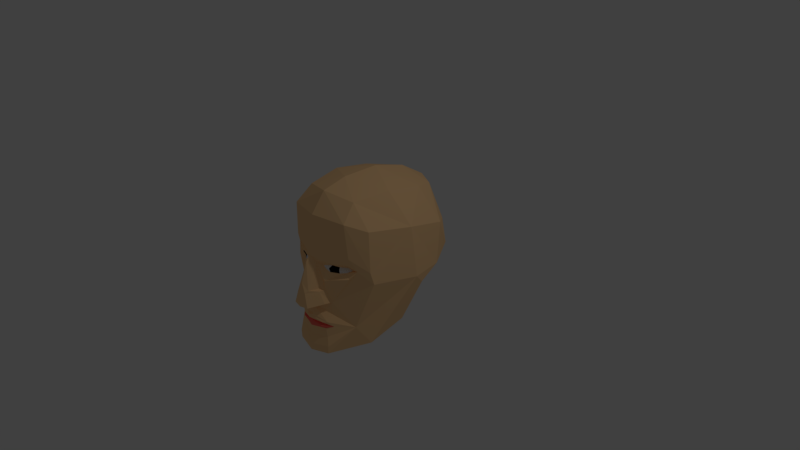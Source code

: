 # Source: face.blend  (saved by Blender 2.78.0; exported with 4.5.12 LTS)
import bpy
from mathutils import Matrix  # noqa: F401  (used for matrix-valued properties, if any)

bpy.ops.wm.read_factory_settings(use_empty=True)
scene = bpy.context.scene
scene.name = 'Scene'

# ---- collections
col_collection_1 = bpy.data.collections.new('Collection 1'); scene.collection.children.link(col_collection_1)

# ---- materials (node trees are filled in below, after node groups)
mat_skin = bpy.data.materials.new('Skin')
mat_skin.alpha_threshold = 0.0
mat_skin.use_transparent_shadow = False
mat_skin.diffuse_color = (1.0, 0.6328, 0.3144, 1.0)
mat_skin.roughness = 0.5
mat_skin.line_color = (0.0, 0.0, 0.0, 1.0)
mat_lips = bpy.data.materials.new('Lips')
mat_lips.alpha_threshold = 0.0
mat_lips.use_transparent_shadow = False
mat_lips.diffuse_color = (1.0, 0.1718, 0.1298, 1.0)
mat_lips.roughness = 0.5
mat_eyes = bpy.data.materials.new('Eyes')
mat_eyes.alpha_threshold = 0.0
mat_eyes.use_transparent_shadow = False
mat_eyes.diffuse_color = (0.001627, 0.001155, 0.0002104, 1.0)
mat_eyes.roughness = 0.5
mat_eyes.specular_intensity = 0.0
mat_white = bpy.data.materials.new('White')
mat_white.alpha_threshold = 0.0
mat_white.use_transparent_shadow = False
mat_white.roughness = 0.5

# ---- material node trees

# ---- world
world_world = bpy.data.worlds.new('World'); scene.world = world_world
world_world.color = (0.05088, 0.05088, 0.05088)
world_world.use_sun_shadow = False
world_world.sun_shadow_jitter_overblur = 0.0
world_world.cycles.sampling_method = 'MANUAL'

# ---- cameras
cam_camera = bpy.data.cameras.new('Camera')
cam_camera.clip_end = 100.0
cam_camera.lens = 35.0
cam_camera.sensor_width = 32.0
cam_camera.sensor_height = 18.0
cam_camera.ortho_scale = 7.314
cam_camera.dof.focus_distance = 0.0
cam_camera.dof.aperture_fstop = 128.0

# ---- lights
light_lamp = bpy.data.lights.new('Lamp', 'POINT')
light_lamp.transmission_factor = 0.0
light_lamp.cutoff_distance = 30.0
light_lamp.energy = 100.0
light_lamp.shadow_buffer_clip_start = 1.001
light_lamp.shadow_soft_size = 0.1
light_lamp.shadow_maximum_resolution = 0.006
light_lamp.use_absolute_resolution = True

# ---- meshes
me_cube = bpy.data.meshes.new('Cube')
me_cube.from_pydata([(0.7981, 0.1669, -0.1368), (0.2643, -0.935, -0.9653), (0.7338, 0.5386, 0.5416), (0.648, -0.5673, 0.7429), (0.603, 0.01216, -0.6967), (0.0, 0.9248, -0.2274), (0.779, 0.447, 0.01609), (0.0, -0.9946, -1.0), (0.7047, -0.5422, 0.05701), (0.7779, 0.0003369, 0.6709), (0.0, 1.087, 0.2854), (0.0, -0.8835, 0.8548), (0.0, 1.034, 0.008623), (0.0, -0.9513, -0.3207), (0.8382, 0.04073, 0.0), (0.0, -0.3638, 1.19), (0.0, -0.1329, -0.794), (0.383, 0.9419, 0.3397), (0.4697, 0.9237, 0.02411), (0.0, 0.5828, 1.071), (0.0, -0.9552, 0.3499), (0.6798, -0.5772, 0.2154), (0.4852, -0.7486, 0.3853), (0.2435, -0.8228, -0.2787), (0.1317, -0.913, -0.08333), (0.1848, -0.8779, -0.1041), (0.0, -1.005, 0.2626), (0.0, -1.136, -0.3089), (0.2213, -0.9228, -0.2704), (0.1578, -0.9507, -0.1087), (0.086, -1.063, -0.08656), (0.1168, -1.113, -0.3007), (0.0, -1.086, 0.006409), (0.06388, -1.1, -0.1177), (0.06659, -0.9011, 0.2532), (0.1363, -0.8964, 0.285), (0.4563, -0.7299, 0.2823), (0.557, -0.6712, 0.2176), (0.4773, -0.7379, 0.1049), (0.1986, -0.8955, 0.03927), (0.1351, -0.8465, 0.2088), (0.1898, -0.8302, 0.2267), (0.3303, -0.7569, 0.2258), (0.3917, -0.6811, 0.2131), (0.4487, -0.6508, 0.1848), (0.3981, -0.7019, 0.1534), (0.2372, -0.8303, 0.1494), (0.181, -0.8462, 0.1789), (0.2175, -0.8341, 0.194), (0.2366, -0.7957, 0.2318), (0.3497, -0.7828, 0.1963), (0.3308, -0.7612, 0.1419), (0.284, -0.8408, 0.2837), (0.4458, -0.7729, 0.8339), (0.0, 0.9345, 0.8544), (0.4851, -0.09563, 1.077), (0.3404, 0.7295, 0.8922), (0.0, -0.693, 1.107), (0.4912, 0.3958, 0.9927), (0.3891, -0.5692, 1.038), (0.0, -0.9742, -0.6445), (0.0, -0.9573, -0.7733), (0.4908, -0.663, -0.5917), (0.236, -0.911, -0.7407), (0.2925, -0.8471, -0.5957), (0.2031, -0.9063, -0.6331), (0.0, -1.0, -0.4768), (0.2313, -0.9024, -0.535), (0.06229, -0.9743, -0.4603), (0.5312, -0.4497, -0.8948), (0.0, -0.8085, -0.9862), (0.1642, -0.8174, -0.9804), (0.0, -1.0, -0.5179), (0.0, -0.9716, -0.5597), (0.0, -0.9887, -0.6018), (0.0, -1.005, -0.8983), (0.1717, -0.9388, -0.5449), (0.1754, -0.9429, -0.5982), (0.0, -0.9734, -0.4551), (0.2704, -0.9362, -0.8626), (0.4778, 0.5603, -0.3408), (0.0, 0.571, -0.5427), (0.0, -0.4414, -0.9118), (0.0, 0.1279, 1.196)], [], [(14, 9, 3, 21, 8), (2, 6, 18, 17), (6, 0, 80, 18), (1, 62, 63, 79), (8, 37, 38, 39, 34, 24, 25, 23), (4, 14, 8, 62, 69), (0, 6, 14, 4), (6, 2, 9, 14), (9, 55, 59, 3), (2, 17, 56, 58), (0, 4, 81, 80), (4, 69, 82, 16), (17, 18, 12, 10), (17, 10, 54, 56), (19, 83, 58), (20, 22, 53, 11), (23, 25, 29, 28), (28, 29, 30, 33, 31), (27, 13, 23, 28, 31), (26, 30, 24, 34, 20), (24, 30, 29), (29, 25, 24), (31, 33, 32, 27), (32, 33, 30, 26), (34, 35, 52, 36, 22, 20), (21, 37, 8), (37, 44, 45, 38), (38, 45, 51, 46, 47, 39), (39, 47, 40, 34), (34, 40, 41, 35), (35, 41, 49, 52), (36, 43, 44, 37), (44, 43, 42, 50), (50, 42, 49, 48, 46, 51), (51, 45, 44, 50), (46, 48, 40, 47), (40, 48, 49, 41), (22, 36, 37, 21), (52, 42, 43, 36), (42, 52, 49), (53, 22, 21, 3), (58, 56, 19), (56, 54, 19), (58, 55, 9, 2), (57, 59, 15), (15, 59, 55), (3, 59, 53), (53, 59, 57, 11), (63, 62, 64), (64, 65, 60, 61, 63), (63, 61, 75, 79), (64, 67, 68, 66, 72, 76), (69, 62, 1), (70, 71, 1, 7), (1, 71, 69), (64, 62, 23, 13, 68, 67), (64, 76, 72, 73), (73, 74, 77, 64), (64, 77, 74, 60, 65), (68, 13, 78), (78, 66, 68), (23, 62, 8), (79, 75, 7, 1), (18, 80, 5, 12), (80, 81, 5), (81, 4, 16), (82, 69, 71, 70), (58, 83, 55), (55, 83, 15)])
me_cube.polygons.foreach_set('material_index', [0, 0, 0, 0, 0, 0, 0, 0, 0, 0, 0, 0, 0, 0, 0, 0, 0, 0, 0, 0, 0, 0, 0, 0, 0, 0, 0, 0, 0, 0, 0, 0, 3, 2, 3, 3, 3, 0, 0, 0, 0, 0, 0, 0, 0, 0, 0, 0, 0, 0, 0, 0, 0, 0, 0, 0, 1, 1, 1, 0, 0, 0, 0, 0, 0, 0, 0, 0, 0])
me_cube.materials.append(mat_skin)
me_cube.materials.append(mat_lips)
me_cube.materials.append(mat_eyes)
me_cube.materials.append(mat_white)
me_cube.use_remesh_preserve_volume = False
me_cube.use_remesh_preserve_attributes = False
me_cube.use_mirror_vertex_groups = False
me_cube.update()

# ---- objects
ob_cube = bpy.data.objects.new('Cube', me_cube)
ob_lamp = bpy.data.objects.new('Lamp', light_lamp)
ob_camera = bpy.data.objects.new('Camera', cam_camera)

# ---- transforms, parenting, visibility, modifiers, constraints
ob_cube.location = (0.0, 0.0, 0.0)
ob_cube.lock_rotations_4d = False
ob_cube.empty_display_type = 'ARROWS'
ob_cube.lineart.crease_threshold = 0.0
_m = ob_cube.modifiers.new('Mirror', 'MIRROR')
_m.use_clip = True
ob_lamp.location = (4.076, 1.005, 5.904)
ob_lamp.rotation_euler = (0.6503, 0.05522, 1.866)
ob_lamp.lock_rotations_4d = False
ob_lamp.empty_display_type = 'ARROWS'
ob_lamp.color = (0.0, 0.0, 0.0, 0.0)
ob_lamp.lineart.crease_threshold = 0.0
ob_camera.location = (7.481, -6.508, 5.344)
ob_camera.rotation_euler = (1.109, 0.0, 0.8149)
ob_camera.lock_rotations_4d = False
ob_camera.empty_display_type = 'ARROWS'
ob_camera.color = (0.0, 0.0, 0.0, 0.0)
ob_camera.display_type = 'WIRE'
ob_camera.lineart.crease_threshold = 0.0

# ---- collection membership
col_collection_1.objects.link(ob_cube)
col_collection_1.objects.link(ob_lamp)
col_collection_1.objects.link(ob_camera)

# ---- scene / render settings (as saved in the file)
scene.camera = ob_camera
scene.frame_start = 1; scene.frame_end = 250; scene.frame_set(1)
scene.render.engine = 'BLENDER_EEVEE_NEXT'
scene.render.resolution_percentage = 50
scene.render.dither_intensity = 0.0
scene.cycles.use_denoising = False
scene.cycles.samples = 128
scene.cycles.sampling_pattern = 'TABULATED_SOBOL'
scene.cycles.light_sampling_threshold = 0.0
scene.cycles.use_adaptive_sampling = False
scene.cycles.use_light_tree = False
scene.cycles.blur_glossy = 0.0
scene.cycles.sample_clamp_indirect = 0.0
scene.view_settings.view_transform = 'Standard'
bpy.context.view_layer.update()
